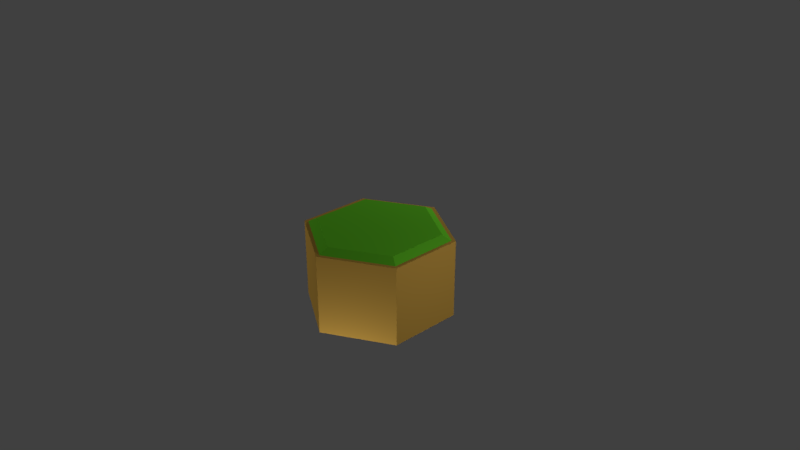 # Source: NewGex.blend  (saved by Blender 2.79.0; exported with 4.5.12 LTS)
import bpy
from mathutils import Matrix  # noqa: F401  (used for matrix-valued properties, if any)

bpy.ops.wm.read_factory_settings(use_empty=True)
scene = bpy.context.scene
scene.name = 'Scene'

# ---- collections
col_collection_1 = bpy.data.collections.new('Collection 1'); scene.collection.children.link(col_collection_1)

# ---- materials (node trees are filled in below, after node groups)
mat_grass = bpy.data.materials.new('Grass')
mat_grass.alpha_threshold = 0.0
mat_grass.use_transparent_shadow = False
mat_grass.diffuse_color = (0.1788, 0.8, 0.03273, 1.0)
mat_grass.roughness = 0.5
mat_ground = bpy.data.materials.new('Ground')
mat_ground.alpha_threshold = 0.0
mat_ground.use_transparent_shadow = False
mat_ground.diffuse_color = (0.8, 0.4645, 0.08516, 1.0)
mat_ground.roughness = 0.5

# ---- material node trees

# ---- world
world_world = bpy.data.worlds.new('World'); scene.world = world_world
world_world.color = (0.05088, 0.05088, 0.05088)
world_world.use_sun_shadow = False
world_world.sun_shadow_jitter_overblur = 0.0
world_world.cycles.sampling_method = 'MANUAL'

# ---- cameras
cam_camera = bpy.data.cameras.new('Camera')
cam_camera.clip_end = 100.0
cam_camera.lens = 35.0
cam_camera.sensor_width = 32.0
cam_camera.sensor_height = 18.0
cam_camera.ortho_scale = 7.314
cam_camera.dof.focus_distance = 0.0
cam_camera.dof.aperture_fstop = 128.0

# ---- lights
light_lamp = bpy.data.lights.new('Lamp', 'POINT')
light_lamp.transmission_factor = 0.0
light_lamp.cutoff_distance = 30.0
light_lamp.energy = 100.0
light_lamp.shadow_buffer_clip_start = 1.001
light_lamp.shadow_soft_size = 0.1
light_lamp.shadow_maximum_resolution = 0.006
light_lamp.use_absolute_resolution = True
light_lamp_001 = bpy.data.lights.new('Lamp.001', 'POINT')
light_lamp_001.transmission_factor = 0.0
light_lamp_001.cutoff_distance = 30.0
light_lamp_001.energy = 100.0
light_lamp_001.shadow_buffer_clip_start = 1.001
light_lamp_001.shadow_soft_size = 0.1
light_lamp_001.shadow_maximum_resolution = 0.006
light_lamp_001.use_absolute_resolution = True
light_lamp_002 = bpy.data.lights.new('Lamp.002', 'POINT')
light_lamp_002.transmission_factor = 0.0
light_lamp_002.cutoff_distance = 30.0
light_lamp_002.energy = 100.0
light_lamp_002.shadow_buffer_clip_start = 1.001
light_lamp_002.shadow_soft_size = 0.1
light_lamp_002.shadow_maximum_resolution = 0.006
light_lamp_002.use_absolute_resolution = True
light_lamp_003 = bpy.data.lights.new('Lamp.003', 'POINT')
light_lamp_003.transmission_factor = 0.0
light_lamp_003.cutoff_distance = 30.0
light_lamp_003.energy = 100.0
light_lamp_003.shadow_buffer_clip_start = 1.001
light_lamp_003.shadow_soft_size = 0.1
light_lamp_003.shadow_maximum_resolution = 0.006
light_lamp_003.use_absolute_resolution = True

# ---- meshes
me_circle = bpy.data.meshes.new('Circle')
me_circle.from_pydata([(0.0, 1.0, -1.047), (-0.866, 0.5, -1.047), (-0.866, -0.5, -1.047), (8.742e-08, -1.0, -1.047), (0.866, -0.5, -1.047), (0.866, 0.5, -1.047), (0.0, 1.0, 0.02041), (-0.866, 0.5, 0.02041), (-0.866, -0.5, 0.02041), (8.742e-08, -1.0, 0.02041), (0.866, -0.5, 0.02041), (0.866, 0.5, 0.02041), (5.367e-10, 0.9491, 0.01885), (-0.822, 0.4746, 0.01885), (-0.822, -0.4746, 0.01885), (8.351e-08, -0.9491, 0.01885), (0.822, -0.4746, 0.01885), (0.822, 0.4746, 0.01885), (-0.7138, 0.4121, 0.08728), (5.757e-09, 0.8243, 0.08728), (-0.7138, -0.4121, 0.08728), (7.782e-08, -0.8243, 0.08728), (0.7138, -0.4121, 0.08728), (0.7138, 0.4121, 0.08728)], [], [(3, 2, 4), (6, 7, 11), (9, 10, 8), (8, 10, 11, 7), (3, 4, 10, 9), (2, 8, 7, 1), (5, 11, 10, 4), (2, 3, 9, 8), (1, 7, 6, 0), (0, 6, 11, 5), (19, 18, 23), (21, 22, 20), (20, 22, 23, 18), (15, 16, 22, 21), (13, 14, 20, 18), (16, 17, 23, 22), (14, 15, 21, 20), (12, 13, 18, 19), (17, 12, 19, 23), (2, 1, 5, 4), (0, 5, 1)])
me_circle.polygons.foreach_set('material_index', [1, 1, 1, 1, 1, 1, 1, 1, 1, 1, 0, 0, 0, 0, 0, 0, 0, 0, 0, 1, 1])
_ca = me_circle.color_attributes.new('Col', 'BYTE_COLOR', 'CORNER')
_ca.data.foreach_set('color', [1.0, 1.0, 1.0, 1.0, 1.0, 1.0, 1.0, 1.0, 1.0, 1.0, 1.0, 1.0, 1.0, 1.0, 1.0, 1.0, 1.0, 1.0, 1.0, 1.0, 1.0, 1.0, 1.0, 1.0, 1.0, 1.0, 1.0, 1.0, 1.0, 1.0, 1.0, 1.0, 1.0, 1.0, 1.0, 1.0, 1.0, 1.0, 1.0, 1.0, 1.0, 1.0, 1.0, 1.0, 1.0, 1.0, 1.0, 1.0, 1.0, 1.0, 1.0, 1.0, 1.0, 1.0, 1.0, 1.0, 1.0, 1.0, 1.0, 1.0, 1.0, 1.0, 1.0, 1.0, 1.0, 1.0, 1.0, 1.0, 1.0, 1.0, 1.0, 1.0, 1.0, 1.0, 1.0, 1.0, 1.0, 1.0, 1.0, 1.0, 1.0, 1.0, 1.0, 1.0, 1.0, 1.0, 1.0, 1.0, 1.0, 1.0, 1.0, 1.0, 1.0, 1.0, 1.0, 1.0, 1.0, 1.0, 1.0, 1.0, 1.0, 1.0, 1.0, 1.0, 1.0, 1.0, 1.0, 1.0, 1.0, 1.0, 1.0, 1.0, 1.0, 1.0, 1.0, 1.0, 1.0, 1.0, 1.0, 1.0, 1.0, 1.0, 1.0, 1.0, 1.0, 1.0, 1.0, 1.0, 1.0, 1.0, 1.0, 1.0, 1.0, 1.0, 1.0, 1.0, 1.0, 1.0, 1.0, 1.0, 1.0, 1.0, 1.0, 1.0, 1.0, 1.0, 1.0, 1.0, 1.0, 1.0, 1.0, 1.0, 1.0, 1.0, 1.0, 1.0, 1.0, 1.0, 1.0, 1.0, 1.0, 1.0, 1.0, 1.0, 1.0, 1.0, 1.0, 1.0, 1.0, 1.0, 1.0, 1.0, 1.0, 1.0, 1.0, 1.0, 1.0, 1.0, 1.0, 1.0, 1.0, 1.0, 1.0, 1.0, 1.0, 1.0, 1.0, 1.0, 1.0, 1.0, 1.0, 1.0, 1.0, 1.0, 1.0, 1.0, 1.0, 1.0, 1.0, 1.0, 1.0, 1.0, 1.0, 1.0, 1.0, 1.0, 1.0, 1.0, 1.0, 1.0, 1.0, 1.0, 1.0, 1.0, 1.0, 1.0, 1.0, 1.0, 1.0, 1.0, 1.0, 1.0, 1.0, 1.0, 1.0, 1.0, 1.0, 1.0, 1.0, 1.0, 1.0, 1.0, 1.0, 1.0, 1.0, 1.0, 1.0, 1.0, 1.0, 1.0, 1.0, 1.0, 1.0, 1.0, 1.0, 1.0, 1.0, 1.0, 1.0, 1.0, 1.0, 1.0, 1.0, 1.0, 1.0, 1.0, 1.0, 1.0, 1.0, 1.0, 1.0, 1.0, 1.0, 1.0, 1.0, 1.0, 1.0, 1.0, 1.0, 1.0, 1.0, 1.0, 1.0, 1.0, 1.0, 1.0, 1.0, 1.0, 1.0, 1.0, 1.0, 1.0, 1.0, 1.0, 1.0, 1.0, 1.0, 1.0, 1.0, 1.0, 1.0, 1.0, 1.0, 1.0, 1.0, 1.0, 1.0, 1.0, 1.0, 1.0, 1.0, 1.0, 1.0, 1.0, 1.0, 1.0, 1.0, 1.0, 1.0, 1.0, 1.0, 1.0])
me_circle.materials.append(mat_grass)
me_circle.materials.append(mat_ground)
me_circle.use_remesh_preserve_volume = False
me_circle.use_remesh_preserve_attributes = False
me_circle.use_mirror_vertex_groups = False
me_circle.update()

# ---- objects
ob_circle = bpy.data.objects.new('Circle', me_circle)
ob_lamp = bpy.data.objects.new('Lamp', light_lamp)
ob_camera = bpy.data.objects.new('Camera', cam_camera)
ob_lamp_001 = bpy.data.objects.new('Lamp.001', light_lamp_001)
ob_lamp_002 = bpy.data.objects.new('Lamp.002', light_lamp_002)
ob_lamp_003 = bpy.data.objects.new('Lamp.003', light_lamp_003)

# ---- transforms, parenting, visibility, modifiers, constraints
ob_circle.location = (0.1522, 0.02845, 0.3589)
ob_circle.lineart.crease_threshold = 0.0
ob_lamp.location = (-3.918, -3.566, 1.437)
ob_lamp.rotation_euler = (0.6503, 0.05522, 1.866)
ob_lamp.lock_rotations_4d = False
ob_lamp.empty_display_type = 'ARROWS'
ob_lamp.color = (0.0, 0.0, 0.0, 0.0)
ob_lamp.lineart.crease_threshold = 0.0
ob_camera.location = (7.481, -6.508, 5.344)
ob_camera.rotation_euler = (1.109, 0.0, 0.8149)
ob_camera.lock_rotations_4d = False
ob_camera.empty_display_type = 'ARROWS'
ob_camera.color = (0.0, 0.0, 0.0, 0.0)
ob_camera.display_type = 'WIRE'
ob_camera.lineart.crease_threshold = 0.0
ob_lamp_001.location = (4.334, 0.6126, 1.438)
ob_lamp_001.rotation_euler = (0.6503, 0.05522, 1.866)
ob_lamp_001.lock_rotations_4d = False
ob_lamp_001.empty_display_type = 'ARROWS'
ob_lamp_001.color = (0.0, 0.0, 0.0, 0.0)
ob_lamp_001.lineart.crease_threshold = 0.0
ob_lamp_002.location = (0.8165, -1.406, -2.227)
ob_lamp_002.rotation_euler = (0.6503, 0.05522, 1.866)
ob_lamp_002.lock_rotations_4d = False
ob_lamp_002.empty_display_type = 'ARROWS'
ob_lamp_002.color = (0.0, 0.0, 0.0, 0.0)
ob_lamp_002.lineart.crease_threshold = 0.0
ob_lamp_003.location = (-1.06, 3.637, 1.437)
ob_lamp_003.rotation_euler = (0.6503, 0.05522, 1.866)
ob_lamp_003.lock_rotations_4d = False
ob_lamp_003.empty_display_type = 'ARROWS'
ob_lamp_003.color = (0.0, 0.0, 0.0, 0.0)
ob_lamp_003.lineart.crease_threshold = 0.0

# ---- collection membership
col_collection_1.objects.link(ob_circle)
col_collection_1.objects.link(ob_lamp)
col_collection_1.objects.link(ob_camera)
col_collection_1.objects.link(ob_lamp_001)
col_collection_1.objects.link(ob_lamp_002)
col_collection_1.objects.link(ob_lamp_003)

# ---- scene / render settings (as saved in the file)
scene.camera = ob_camera
scene.frame_start = 1; scene.frame_end = 60; scene.frame_set(1)
scene.render.engine = 'BLENDER_EEVEE_NEXT'
scene.render.dither_intensity = 0.0
scene.cycles.use_denoising = False
scene.cycles.samples = 128
scene.cycles.sampling_pattern = 'TABULATED_SOBOL'
scene.cycles.use_adaptive_sampling = False
scene.cycles.use_light_tree = False
scene.cycles.blur_glossy = 0.0
scene.cycles.sample_clamp_indirect = 0.0
scene.view_settings.view_transform = 'Standard'
bpy.context.view_layer.update()
